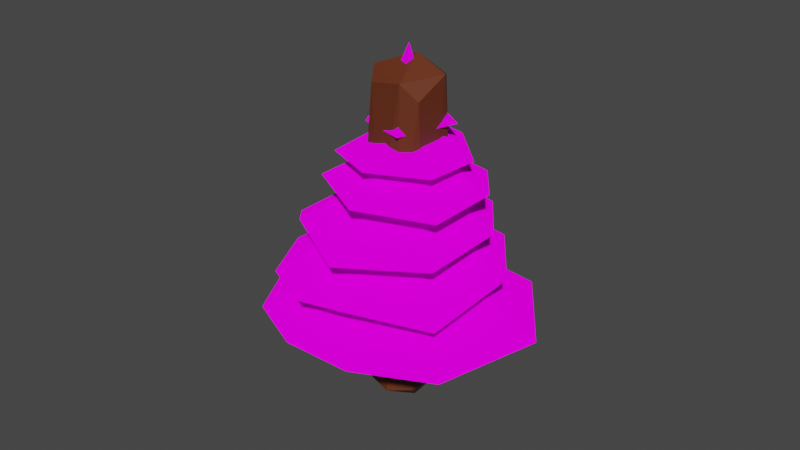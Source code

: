 # Source: pine.blend  (saved by Blender 2.80.75; exported with 4.5.12 LTS)
import bpy
from mathutils import Matrix  # noqa: F401  (used for matrix-valued properties, if any)

bpy.ops.wm.read_factory_settings(use_empty=True)
scene = bpy.context.scene
scene.name = 'Scene'

# ---- collections
col_pine = bpy.data.collections.new('pine'); scene.collection.children.link(col_pine)

# ---- images (referenced by path relative to the original .blend; pixels are not part of the script)
import os
ASSET_DIR = os.environ.get("B2B_ASSET_DIR", "")  # directory of the original .blend (textures are referenced by path, not embedded)
HERE = os.path.dirname(os.path.abspath(__file__))  # packed textures are extracted next to this script under _unpacked/

def load_image(name, relpath, width, height, colorspace="sRGB"):
    """Load a texture the original file referenced (path relative to the .blend, or extracted next to this script)."""
    p = next((c for c in (os.path.join(HERE, relpath), os.path.join(ASSET_DIR, relpath)) if relpath and os.path.exists(c)), "")
    if p:
        img = bpy.data.images.load(p, check_existing=True)
        img.name = name
    else:  # same state as the original file: an image datablock whose file is absent (Cycles renders it pink)
        img = bpy.data.images.new(name, width, height)
        img.source = "FILE"
        img.filepath = "//" + (relpath or name)
    img.colorspace_settings.name = colorspace
    return img
img_pine = load_image('pine', 'pine.png', 1024, 1024, 'sRGB')

# ---- materials (node trees are filled in below, after node groups)
mat_material_003 = bpy.data.materials.new('Material.003')
mat_material_003.use_transparent_shadow = False
mat_material_004 = bpy.data.materials.new('Material.004')
mat_material_004.use_transparent_shadow = False

# ---- material node trees
mat_material_003.use_nodes = True; mat_material_003.node_tree.nodes.clear()
_N = mat_material_003.node_tree.nodes; _L = mat_material_003.node_tree.links
n0 = _N.new('ShaderNodeOutputMaterial'); n0.name = 'Material Output'; n0.location = (300, 300)
n1 = _N.new('ShaderNodeBsdfPrincipled'); n1.name = 'Principled BSDF'; n1.location = (10, 300)
n1.distribution = 'GGX'
n1.subsurface_method = 'BURLEY'
n1.inputs[0].default_value = (0.1336, 0.02997, 0.009386, 1.0)
n1.inputs[3].default_value = 1.45
n1.inputs[27].default_value = (0.0, 0.0, 0.0, 1.0)
n1.inputs[28].default_value = 1.0
_L.new(n1.outputs[0], n0.inputs[0])
n0.is_active_output = True
mat_material_004.use_nodes = True; mat_material_004.node_tree.nodes.clear()
_N = mat_material_004.node_tree.nodes; _L = mat_material_004.node_tree.links
n0 = _N.new('ShaderNodeOutputMaterial'); n0.name = 'Material Output'; n0.location = (304, 329)
n1 = _N.new('ShaderNodeBsdfDiffuse'); n1.name = 'Diffuse BSDF'; n1.location = (80, 295)
n1.inputs[1].default_value = 1.0
n2 = _N.new('ShaderNodeTexImage'); n2.name = 'Image Texture'; n2.location = (-250, 264)
n2.image = img_pine
_L.new(n1.outputs[0], n0.inputs[0])
_L.new(n2.outputs[0], n1.inputs[0])
n0.is_active_output = True

# ---- world
world_world = bpy.data.worlds.new('World'); scene.world = world_world
world_world.use_nodes = True; world_world.node_tree.nodes.clear()
_N = world_world.node_tree.nodes; _L = world_world.node_tree.links
n0 = _N.new('ShaderNodeOutputWorld'); n0.name = 'World Output'; n0.location = (300, 300)
n1 = _N.new('ShaderNodeBackground'); n1.name = 'Background'; n1.location = (10, 300)
n1.inputs[0].default_value = (0.05088, 0.05088, 0.05088, 1.0)
_L.new(n1.outputs[0], n0.inputs[0])
n0.is_active_output = True
world_world.color = (0.05088, 0.05088, 0.05088)
world_world.use_sun_shadow = False
world_world.sun_shadow_jitter_overblur = 0.0

# ---- meshes
me_cube = bpy.data.meshes.new('Cube')
me_cube.from_pydata([(0.0, 0.0, 0.2625), (-0.03938, -5.291e-08, 0.6563), (-0.07876, 0.02625, 1.083), (-0.05907, 0.03938, 1.562), (0.006563, 0.03282, 2.015), (0.02625, -3.21e-07, 2.651)], [(0, 1), (1, 2), (2, 3), (3, 4), (4, 5)], [])
_uv = me_cube.uv_layers.new(name='UVMap')
_uv.uv.foreach_set('vector', [])
me_cube.materials.append(mat_material_003)
me_cube.use_remesh_preserve_volume = False
me_cube.use_remesh_preserve_attributes = False
me_cube.use_mirror_vertex_groups = False
me_cube.update()
me_cone_005 = bpy.data.meshes.new('Cone.005')
me_cone_005.from_pydata([(0.09631, -0.0552, 4.35), (0.4364, -0.2144, 1.514), (-0.03276, -0.4984, 1.498), (-0.3375, -0.05809, 1.328), (0.1115, 0.2753, 1.328), (1.108, -0.3562, -1.023), (0.02805, -1.142, -1.081), (-1.139, -0.5417, -1.027), (-0.9105, 0.701, -0.9954), (0.2615, 1.167, -1.024), (-1.003, 0.7523, -13.58), (0.2882, 1.083, -13.54), (0.9065, -0.4772, -13.5), (-0.3234, -1.669, -13.45), (-0.0319, -0.2882, -8.713), (-1.416, -0.512, -13.6), (-1.328, 3.51, -15.71), (1.68, 3.313, -15.63), (3.451, 0.6887, -15.66), (2.839, -1.651, -15.79), (1.899, -3.228, -15.19), (0.1299, -4.06, -15.36), (-1.797, -3.579, -15.21), (-3.309, -1.33, -15.81), (-3.388, 1.759, -16.09), (-0.7772, 0.4781, -10.52), (0.3569, 0.7417, -10.59), (1.061, -0.5101, -10.53), (0.007216, -1.492, -10.7), (-0.09701, -0.22, -6.181), (-1.086, -0.5411, -10.51), (-1.201, 2.634, -11.48), (1.171, 2.509, -11.41), (3.036, 0.57, -12.43), (2.459, -1.74, -11.77), (1.839, -2.904, -11.94), (0.2755, -3.619, -12.16), (-1.359, -3.139, -11.99), (-2.972, -1.21, -11.65), (-2.772, 1.21, -11.48), (0.2816, 0.7013, -7.462), (0.9545, -0.3433, -7.471), (-0.08483, -1.418, -8.209), (-0.06746, -0.1083, -3.879), (-1.03, -0.1689, -8.002), (-1.027, 2.247, -8.502), (0.9541, 2.125, -8.223), (2.553, 0.5184, -8.675), (2.187, -2.029, -8.811), (0.1157, -2.915, -8.275), (-1.318, -2.991, -9.654), (-2.567, -1.453, -9.859), (-2.354, 1.044, -8.307), (0.2636, 0.714, -4.715), (0.8038, -0.1461, -4.668), (0.08371, -0.8832, -4.759), (-0.00589, -0.01523, -1.962), (-0.8484, 0.1328, -4.849), (-0.8443, 2.055, -5.854), (0.8873, 1.978, -5.377), (2.221, 0.6063, -5.675), (1.744, -1.525, -5.268), (-0.2843, -2.32, -5.369), (-2.219, -0.7889, -5.895), (-1.991, 1.009, -5.79), (0.1911, 0.5754, -2.647), (0.6144, -0.1347, -2.653), (-0.07976, -0.7907, -2.946), (-0.02366, 0.01871, -0.3524), (-0.6719, 0.09693, -2.681), (0.6495, 1.578, -3.24), (1.685, 0.4876, -3.224), (1.332, -1.205, -3.154), (-0.3142, -1.962, -3.629), (-1.732, -0.5467, -3.232), (-1.144, 1.374, -3.352)], [], [(4, 0, 1), (1, 0, 2), (2, 0, 3), (3, 0, 4), (9, 4, 1), (6, 2, 7), (7, 3, 8), (8, 3, 4), (8, 6, 7), (8, 5, 6), (5, 9, 1), (2, 6, 5, 1), (7, 2, 3), (9, 8, 4), (8, 9, 5), (24, 14, 16), (16, 14, 17), (17, 14, 18), (18, 14, 19), (19, 14, 20), (20, 14, 21), (21, 14, 22), (22, 14, 23), (23, 14, 24), (12, 13, 10), (10, 16, 11), (11, 16, 17), (11, 18, 12), (12, 20, 13), (13, 20, 21), (15, 22, 23), (13, 15, 10), (10, 11, 12), (10, 24, 16), (11, 17, 18), (12, 18, 19), (12, 19, 20), (13, 21, 22), (15, 13, 22), (15, 23, 24), (10, 15, 24), (39, 29, 31), (31, 29, 32), (32, 29, 33), (33, 29, 34), (34, 29, 35), (35, 29, 36), (36, 29, 37), (37, 29, 38), (38, 29, 39), (25, 31, 26), (26, 31, 32), (26, 33, 27), (27, 35, 28), (28, 35, 36), (27, 28, 30, 25, 26), (37, 38, 30, 28), (25, 39, 31), (26, 32, 33), (27, 33, 34), (27, 34, 35), (28, 36, 37), (30, 38, 39), (25, 30, 39), (52, 43, 45), (45, 43, 46), (46, 43, 47), (47, 43, 48), (48, 43, 49), (49, 43, 50), (50, 43, 51), (51, 43, 52), (44, 45, 40), (40, 45, 46), (40, 47, 41), (41, 48, 42), (42, 48, 49), (50, 51, 44, 42), (44, 52, 45), (40, 46, 47), (41, 47, 48), (42, 49, 50), (44, 51, 52), (41, 42, 44, 40), (64, 56, 58), (58, 56, 59), (59, 56, 60), (60, 56, 61), (61, 56, 62), (54, 55, 57, 53), (62, 56, 63), (63, 56, 64), (57, 58, 53), (53, 58, 59), (53, 60, 54), (54, 61, 55), (55, 61, 62), (62, 63, 57, 55), (57, 64, 58), (53, 59, 60), (54, 60, 61), (57, 63, 64), (66, 67, 69, 65), (75, 68, 70), (70, 68, 71), (71, 68, 72), (72, 68, 73), (73, 68, 74), (74, 68, 75), (69, 75, 65), (65, 75, 70), (65, 71, 66), (66, 72, 67), (67, 72, 73), (73, 74, 69, 67), (65, 70, 71), (66, 71, 72), (69, 74, 75)])
_uv = me_cone_005.uv_layers.new(name='UVMap')
_uv.uv.foreach_set('vector', [0.6531, 0.4169, 0.6374, 0.29, 0.7586, 0.2588, 0.7586, 0.2588, 0.6374, 0.29, 0.61, 0.165, 0.61, 0.165, 0.6374, 0.29, 0.5092, 0.3149, 0.5092, 0.3149, 0.6374, 0.29, 0.6531, 0.4169, 0.8812, 0.2495, 0.8744, 0.2935, 0.9798, 0.1355, 0.8651, 0.07395, 0.8312, 0.04165, 0.7818, 0.1283, 0.7818, 0.1283, 0.7304, 0.1916, 0.7881, 0.2245, 0.7881, 0.2245, 0.7304, 0.1916, 0.8744, 0.2935, 0.7881, 0.2245, 0.8651, 0.07395, 0.7818, 0.1283, 0.7881, 0.2245, 0.9402, 0.1416, 0.8651, 0.07395, 0.9402, 0.1416, 0.8812, 0.2495, 0.9798, 0.1355, 0.8312, 0.04165, 0.8651, 0.07395, 0.9402, 0.1416, 0.9798, 0.1355, 0.7818, 0.1283, 0.8312, 0.04165, 0.7304, 0.1916, 0.8812, 0.2495, 0.7881, 0.2245, 0.8744, 0.2935, 0.7881, 0.2245, 0.8812, 0.2495, 0.9402, 0.1416, 0.1172, 0.9333, 0.1403, 0.8225, 0.1931, 0.9212, 0.1931, 0.9212, 0.1403, 0.8225, 0.2475, 0.8551, 0.2475, 0.8551, 0.1403, 0.8225, 0.2327, 0.7622, 0.2327, 0.7622, 0.1403, 0.8225, 0.1742, 0.7136, 0.1742, 0.7136, 0.1403, 0.8225, 0.1183, 0.7116, 0.1183, 0.7116, 0.1403, 0.8225, 0.06032, 0.7425, 0.06032, 0.7425, 0.1403, 0.8225, 0.02937, 0.8004, 0.02937, 0.8004, 0.1403, 0.8225, 0.04843, 0.8837, 0.04843, 0.8837, 0.1403, 0.8225, 0.1172, 0.9333, 0.3983, 0.7916, 0.3514, 0.8001, 0.383, 0.8608, 0.383, 0.8608, 0.4319, 0.9212, 0.4133, 0.8353, 0.4133, 0.8353, 0.4319, 0.9212, 0.4864, 0.8551, 0.4133, 0.8353, 0.4716, 0.7622, 0.3983, 0.7916, 0.3983, 0.7916, 0.3572, 0.7116, 0.3514, 0.8001, 0.3514, 0.8001, 0.3572, 0.7116, 0.2992, 0.7425, 0.3498, 0.8453, 0.2683, 0.8004, 0.2873, 0.8837, 0.3514, 0.8001, 0.3498, 0.8453, 0.383, 0.8608, 0.383, 0.8608, 0.4133, 0.8353, 0.3983, 0.7916, 0.383, 0.8608, 0.3561, 0.9333, 0.4319, 0.9212, 0.4133, 0.8353, 0.4864, 0.8551, 0.4716, 0.7622, 0.3983, 0.7916, 0.4716, 0.7622, 0.4131, 0.7136, 0.3983, 0.7916, 0.4131, 0.7136, 0.3572, 0.7116, 0.3514, 0.8001, 0.2992, 0.7425, 0.2683, 0.8004, 0.3498, 0.8453, 0.3514, 0.8001, 0.2683, 0.8004, 0.3498, 0.8453, 0.2873, 0.8837, 0.3561, 0.9333, 0.383, 0.8608, 0.3498, 0.8453, 0.3561, 0.9333, 0.0922, 0.6288, 0.1145, 0.522, 0.1653, 0.6171, 0.1653, 0.6171, 0.1145, 0.522, 0.2178, 0.5534, 0.2178, 0.5534, 0.1145, 0.522, 0.2035, 0.4639, 0.2035, 0.4639, 0.1145, 0.522, 0.1472, 0.417, 0.1472, 0.417, 0.1145, 0.522, 0.09329, 0.4151, 0.09329, 0.4151, 0.1145, 0.522, 0.03742, 0.4448, 0.03742, 0.4448, 0.1145, 0.522, 0.007583, 0.5007, 0.007583, 0.5007, 0.1145, 0.522, 0.02595, 0.581, 0.02595, 0.581, 0.1145, 0.522, 0.0922, 0.6288, 0.3542, 0.5628, 0.4014, 0.621, 0.3835, 0.5382, 0.3835, 0.5382, 0.4014, 0.621, 0.4539, 0.5573, 0.3835, 0.5382, 0.4396, 0.4678, 0.3691, 0.4961, 0.3691, 0.4961, 0.3294, 0.419, 0.3238, 0.5043, 0.3238, 0.5043, 0.3294, 0.419, 0.2735, 0.4488, 0.3691, 0.4961, 0.3238, 0.5043, 0.3222, 0.5479, 0.3542, 0.5628, 0.3835, 0.5382, 0.2437, 0.5046, 0.2621, 0.5849, 0.3222, 0.5479, 0.3238, 0.5043, 0.3542, 0.5628, 0.3283, 0.6327, 0.4014, 0.621, 0.3835, 0.5382, 0.4539, 0.5573, 0.4396, 0.4678, 0.3691, 0.4961, 0.4396, 0.4678, 0.3833, 0.4209, 0.3691, 0.4961, 0.3833, 0.4209, 0.3294, 0.419, 0.3238, 0.5043, 0.2735, 0.4488, 0.2437, 0.5046, 0.3222, 0.5479, 0.2621, 0.5849, 0.3283, 0.6327, 0.3542, 0.5628, 0.3222, 0.5479, 0.3283, 0.6327, 0.1026, 0.3389, 0.1275, 0.2198, 0.1842, 0.3258, 0.1842, 0.3258, 0.1275, 0.2198, 0.2427, 0.2547, 0.2427, 0.2547, 0.1275, 0.2198, 0.2267, 0.1549, 0.2267, 0.1549, 0.1275, 0.2198, 0.1273, 0.1013, 0.1273, 0.1013, 0.1275, 0.2198, 0.04149, 0.1337, 0.04149, 0.1337, 0.1275, 0.2198, 0.008215, 0.196, 0.008215, 0.196, 0.1275, 0.2198, 0.0287, 0.2855, 0.0287, 0.2855, 0.1275, 0.2198, 0.1026, 0.3389, 0.3672, 0.2511, 0.441, 0.3258, 0.421, 0.2335, 0.421, 0.2335, 0.441, 0.3258, 0.4995, 0.2547, 0.421, 0.2335, 0.4835, 0.1549, 0.4048, 0.1865, 0.4048, 0.1865, 0.3841, 0.1013, 0.3544, 0.1956, 0.3544, 0.1956, 0.3841, 0.1013, 0.2983, 0.1337, 0.265, 0.196, 0.2855, 0.2855, 0.3672, 0.2511, 0.3544, 0.1956, 0.3672, 0.2511, 0.3594, 0.3389, 0.441, 0.3258, 0.421, 0.2335, 0.4995, 0.2547, 0.4835, 0.1549, 0.4048, 0.1865, 0.4835, 0.1549, 0.3841, 0.1013, 0.3544, 0.1956, 0.2983, 0.1337, 0.265, 0.196, 0.3672, 0.2511, 0.2855, 0.2855, 0.3594, 0.3389, 0.4048, 0.1865, 0.3544, 0.1956, 0.3672, 0.2511, 0.421, 0.2335, 0.6046, 0.9442, 0.6299, 0.8231, 0.6876, 0.9309, 0.6876, 0.9309, 0.6299, 0.8231, 0.7471, 0.8587, 0.7471, 0.8587, 0.6299, 0.8231, 0.7309, 0.7572, 0.7309, 0.7572, 0.6299, 0.8231, 0.6298, 0.7027, 0.6298, 0.7027, 0.6299, 0.8231, 0.5248, 0.7687, 0.8865, 0.7893, 0.8352, 0.7986, 0.8483, 0.8549, 0.9029, 0.837, 0.5248, 0.7687, 0.6299, 0.8231, 0.5295, 0.89, 0.5295, 0.89, 0.6299, 0.8231, 0.6046, 0.9442, 0.8483, 0.8549, 0.9233, 0.9309, 0.9029, 0.837, 0.9029, 0.837, 0.9233, 0.9309, 0.9828, 0.8587, 0.9029, 0.837, 0.9665, 0.7572, 0.8865, 0.7893, 0.8865, 0.7893, 0.8655, 0.7027, 0.8352, 0.7986, 0.8352, 0.7986, 0.8655, 0.7027, 0.7605, 0.7687, 0.7605, 0.7687, 0.7652, 0.89, 0.8483, 0.8549, 0.8352, 0.7986, 0.8483, 0.8549, 0.8403, 0.9442, 0.9233, 0.9309, 0.9029, 0.837, 0.9828, 0.8587, 0.9665, 0.7572, 0.8865, 0.7893, 0.9665, 0.7572, 0.8655, 0.7027, 0.8483, 0.8549, 0.7652, 0.89, 0.8403, 0.9442, 0.878, 0.5044, 0.8227, 0.5145, 0.8368, 0.5752, 0.8956, 0.5559, 0.6262, 0.6689, 0.6015, 0.5468, 0.7277, 0.5851, 0.7277, 0.5851, 0.6015, 0.5468, 0.7102, 0.4758, 0.7102, 0.4758, 0.6015, 0.5468, 0.6013, 0.4171, 0.6013, 0.4171, 0.6015, 0.5468, 0.4883, 0.4881, 0.4883, 0.4881, 0.6015, 0.5468, 0.4933, 0.6188, 0.4933, 0.6188, 0.6015, 0.5468, 0.6262, 0.6689, 0.8368, 0.5752, 0.8802, 0.6631, 0.8956, 0.5559, 0.8956, 0.5559, 0.8802, 0.6631, 0.9817, 0.5792, 0.8956, 0.5559, 0.9642, 0.4699, 0.878, 0.5044, 0.878, 0.5044, 0.8553, 0.4112, 0.8227, 0.5145, 0.8227, 0.5145, 0.8553, 0.4112, 0.7422, 0.4823, 0.7422, 0.4823, 0.7473, 0.6129, 0.8368, 0.5752, 0.8227, 0.5145, 0.8956, 0.5559, 0.9817, 0.5792, 0.9642, 0.4699, 0.878, 0.5044, 0.9642, 0.4699, 0.8553, 0.4112, 0.8368, 0.5752, 0.7473, 0.6129, 0.8802, 0.6631])
me_cone_005.materials.append(mat_material_004)
me_cone_005.use_remesh_preserve_volume = False
me_cone_005.use_remesh_preserve_attributes = False
me_cone_005.use_mirror_vertex_groups = False
me_cone_005.update()

# ---- objects
ob_cube = bpy.data.objects.new('Cube', me_cube)
ob_cone_005 = bpy.data.objects.new('Cone.005', me_cone_005)

# ---- transforms, parenting, visibility, modifiers, constraints
ob_cube.location = (0.0, 0.0, 0.0)
ob_cube.lineart.crease_threshold = 0.0
_m = ob_cube.modifiers.new('Skin', 'SKIN')
_m.use_x_symmetry = False
_m = ob_cube.modifiers.new('Subdivision', 'SUBSURF')
_m.uv_smooth = 'PRESERVE_CORNERS'
_m.show_only_control_edges = False
_m = ob_cube.modifiers.new('Decimate', 'DECIMATE')
_m.ratio = 0.06038
ob_cone_005.location = (0.01802, 0.02958, 2.32)
ob_cone_005.rotation_euler = (1.417e-10, 0.0459, -0.8745)
ob_cone_005.scale = (0.2356, 0.2353, 0.09133)
ob_cone_005.lineart.crease_threshold = 0.0

# ---- collection membership
col_pine.objects.link(ob_cube)
col_pine.objects.link(ob_cone_005)

# ---- scene / render settings (as saved in the file)
scene.frame_start = 1; scene.frame_end = 250; scene.frame_set(1)
scene.render.engine = 'BLENDER_EEVEE_NEXT'
scene.cycles.use_denoising = False
scene.cycles.samples = 128
scene.cycles.sampling_pattern = 'TABULATED_SOBOL'
scene.cycles.use_adaptive_sampling = False
scene.cycles.use_light_tree = False
scene.view_settings.view_transform = 'Filmic'
bpy.context.view_layer.update()

# ---- added for rendering (the .blend has no active camera and no usable light): camera, sun
cam_auto = bpy.data.cameras.new('AutoCamera')
cam_auto.lens = 50.0
cam_auto.sensor_width = 36.0
cam_auto.clip_end = 1000.0
ob_auto_camera = bpy.data.objects.new('AutoCamera', cam_auto)
scene.collection.objects.link(ob_auto_camera)
ob_auto_camera.location = (3.89328, -4.72184, 4.66605)
ob_auto_camera.rotation_euler = (1.09748, -7.21219e-08, 0.694738)
scene.camera = ob_auto_camera
light_auto_sun = bpy.data.lights.new('AutoSun', 'SUN')
light_auto_sun.energy = 3.0
light_auto_sun.angle = 0.0523599
ob_auto_sun = bpy.data.objects.new('AutoSun', light_auto_sun)
scene.collection.objects.link(ob_auto_sun)
ob_auto_sun.rotation_euler = (0.872665, 0.174533, 0.523599)
bpy.context.view_layer.update()
